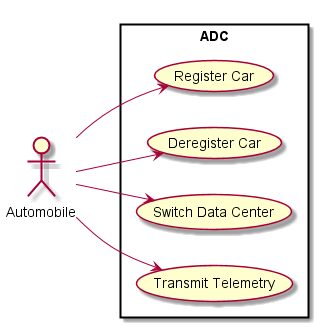

The diagram above was rendered by PlantUML. Its source (embedded in the PNG):
@startuml

left to right direction

:Automobile: as Car

rectangle "ADC" {
    (Register Car) as U1
    (Deregister Car) as U2
    (Switch Data Center) as U3
    (Transmit Telemetry) as U4
}

Car --> U1
Car --> U2
Car --> U3
Car --> U4

@enduml